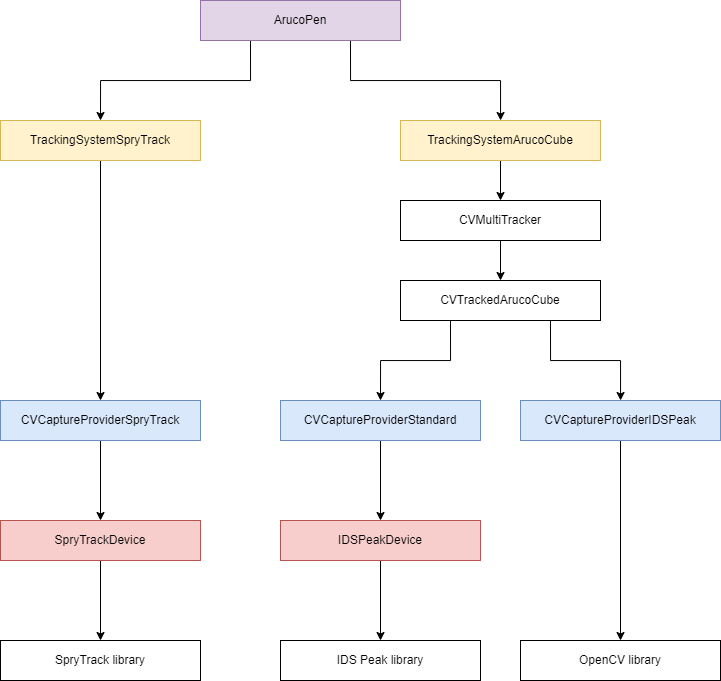

The diagram above was exported from draw.io. Its source (the exported page's mxGraphModel, read from the mxfile embedded in the PNG):
<mxGraphModel dx="2171" dy="1215" grid="1" gridSize="10" guides="1" tooltips="1" connect="1" arrows="1" fold="1" page="1" pageScale="1" pageWidth="827" pageHeight="1169" math="0" shadow="0">
  <root>
    <mxCell id="0" />
    <mxCell id="1" parent="0" />
    <mxCell id="VDvbu3ocNV_LpTYXLQ-h-6" style="edgeStyle=orthogonalEdgeStyle;rounded=0;orthogonalLoop=1;jettySize=auto;html=1;entryX=0.5;entryY=0;entryDx=0;entryDy=0;" edge="1" parent="1" source="VDvbu3ocNV_LpTYXLQ-h-1" target="VDvbu3ocNV_LpTYXLQ-h-3">
      <mxGeometry relative="1" as="geometry" />
    </mxCell>
    <mxCell id="VDvbu3ocNV_LpTYXLQ-h-1" value="TrackingSystemSpryTrack" style="rounded=0;whiteSpace=wrap;html=1;fillColor=#fff2cc;strokeColor=#d6b656;" vertex="1" parent="1">
      <mxGeometry x="80" y="240" width="200" height="40" as="geometry" />
    </mxCell>
    <mxCell id="VDvbu3ocNV_LpTYXLQ-h-25" style="edgeStyle=orthogonalEdgeStyle;rounded=0;orthogonalLoop=1;jettySize=auto;html=1;entryX=0.5;entryY=0;entryDx=0;entryDy=0;" edge="1" parent="1" source="VDvbu3ocNV_LpTYXLQ-h-2" target="VDvbu3ocNV_LpTYXLQ-h-23">
      <mxGeometry relative="1" as="geometry" />
    </mxCell>
    <mxCell id="VDvbu3ocNV_LpTYXLQ-h-2" value="TrackingSystemArucoCube" style="rounded=0;whiteSpace=wrap;html=1;fillColor=#fff2cc;strokeColor=#d6b656;" vertex="1" parent="1">
      <mxGeometry x="480" y="240" width="200" height="40" as="geometry" />
    </mxCell>
    <mxCell id="VDvbu3ocNV_LpTYXLQ-h-9" style="edgeStyle=orthogonalEdgeStyle;rounded=0;orthogonalLoop=1;jettySize=auto;html=1;entryX=0.5;entryY=0;entryDx=0;entryDy=0;" edge="1" parent="1" source="VDvbu3ocNV_LpTYXLQ-h-3" target="VDvbu3ocNV_LpTYXLQ-h-7">
      <mxGeometry relative="1" as="geometry" />
    </mxCell>
    <mxCell id="VDvbu3ocNV_LpTYXLQ-h-3" value="CVCaptureProviderSpryTrack" style="rounded=0;whiteSpace=wrap;html=1;fillColor=#dae8fc;strokeColor=#6c8ebf;" vertex="1" parent="1">
      <mxGeometry x="80" y="520" width="200" height="40" as="geometry" />
    </mxCell>
    <mxCell id="VDvbu3ocNV_LpTYXLQ-h-10" style="edgeStyle=orthogonalEdgeStyle;rounded=0;orthogonalLoop=1;jettySize=auto;html=1;entryX=0.5;entryY=0;entryDx=0;entryDy=0;" edge="1" parent="1" source="VDvbu3ocNV_LpTYXLQ-h-4" target="VDvbu3ocNV_LpTYXLQ-h-8">
      <mxGeometry relative="1" as="geometry" />
    </mxCell>
    <mxCell id="VDvbu3ocNV_LpTYXLQ-h-4" value="CVCaptureProviderStandard" style="rounded=0;whiteSpace=wrap;html=1;fillColor=#dae8fc;strokeColor=#6c8ebf;" vertex="1" parent="1">
      <mxGeometry x="360" y="520" width="200" height="40" as="geometry" />
    </mxCell>
    <mxCell id="VDvbu3ocNV_LpTYXLQ-h-19" style="edgeStyle=orthogonalEdgeStyle;rounded=0;orthogonalLoop=1;jettySize=auto;html=1;entryX=0.5;entryY=0;entryDx=0;entryDy=0;" edge="1" parent="1" source="VDvbu3ocNV_LpTYXLQ-h-5" target="VDvbu3ocNV_LpTYXLQ-h-17">
      <mxGeometry relative="1" as="geometry" />
    </mxCell>
    <mxCell id="VDvbu3ocNV_LpTYXLQ-h-5" value="CVCaptureProviderIDSPeak" style="rounded=0;whiteSpace=wrap;html=1;fillColor=#dae8fc;strokeColor=#6c8ebf;" vertex="1" parent="1">
      <mxGeometry x="600" y="520" width="200" height="40" as="geometry" />
    </mxCell>
    <mxCell id="VDvbu3ocNV_LpTYXLQ-h-14" style="edgeStyle=orthogonalEdgeStyle;rounded=0;orthogonalLoop=1;jettySize=auto;html=1;" edge="1" parent="1" source="VDvbu3ocNV_LpTYXLQ-h-7">
      <mxGeometry relative="1" as="geometry">
        <mxPoint x="180" y="760" as="targetPoint" />
      </mxGeometry>
    </mxCell>
    <mxCell id="VDvbu3ocNV_LpTYXLQ-h-7" value="SpryTrackDevice" style="rounded=0;whiteSpace=wrap;html=1;fillColor=#f8cecc;strokeColor=#b85450;" vertex="1" parent="1">
      <mxGeometry x="80" y="640" width="200" height="40" as="geometry" />
    </mxCell>
    <mxCell id="VDvbu3ocNV_LpTYXLQ-h-18" style="edgeStyle=orthogonalEdgeStyle;rounded=0;orthogonalLoop=1;jettySize=auto;html=1;entryX=0.5;entryY=0;entryDx=0;entryDy=0;" edge="1" parent="1" source="VDvbu3ocNV_LpTYXLQ-h-8" target="VDvbu3ocNV_LpTYXLQ-h-16">
      <mxGeometry relative="1" as="geometry" />
    </mxCell>
    <mxCell id="VDvbu3ocNV_LpTYXLQ-h-8" value="IDSPeakDevice" style="rounded=0;whiteSpace=wrap;html=1;fillColor=#f8cecc;strokeColor=#b85450;" vertex="1" parent="1">
      <mxGeometry x="360" y="640" width="200" height="40" as="geometry" />
    </mxCell>
    <mxCell id="VDvbu3ocNV_LpTYXLQ-h-15" value="SpryTrack library" style="rounded=0;whiteSpace=wrap;html=1;" vertex="1" parent="1">
      <mxGeometry x="80" y="760" width="200" height="40" as="geometry" />
    </mxCell>
    <mxCell id="VDvbu3ocNV_LpTYXLQ-h-16" value="IDS Peak library" style="rounded=0;whiteSpace=wrap;html=1;" vertex="1" parent="1">
      <mxGeometry x="360" y="760" width="200" height="40" as="geometry" />
    </mxCell>
    <mxCell id="VDvbu3ocNV_LpTYXLQ-h-17" value="OpenCV library" style="rounded=0;whiteSpace=wrap;html=1;" vertex="1" parent="1">
      <mxGeometry x="600" y="760" width="200" height="40" as="geometry" />
    </mxCell>
    <mxCell id="VDvbu3ocNV_LpTYXLQ-h-21" style="edgeStyle=orthogonalEdgeStyle;rounded=0;orthogonalLoop=1;jettySize=auto;html=1;exitX=0.25;exitY=1;exitDx=0;exitDy=0;entryX=0.5;entryY=0;entryDx=0;entryDy=0;" edge="1" parent="1" source="VDvbu3ocNV_LpTYXLQ-h-20" target="VDvbu3ocNV_LpTYXLQ-h-1">
      <mxGeometry relative="1" as="geometry" />
    </mxCell>
    <mxCell id="VDvbu3ocNV_LpTYXLQ-h-22" style="edgeStyle=orthogonalEdgeStyle;rounded=0;orthogonalLoop=1;jettySize=auto;html=1;exitX=0.75;exitY=1;exitDx=0;exitDy=0;" edge="1" parent="1" source="VDvbu3ocNV_LpTYXLQ-h-20" target="VDvbu3ocNV_LpTYXLQ-h-2">
      <mxGeometry relative="1" as="geometry" />
    </mxCell>
    <mxCell id="VDvbu3ocNV_LpTYXLQ-h-20" value="ArucoPen" style="rounded=0;whiteSpace=wrap;html=1;fillColor=#e1d5e7;strokeColor=#9673a6;" vertex="1" parent="1">
      <mxGeometry x="280" y="120" width="200" height="40" as="geometry" />
    </mxCell>
    <mxCell id="VDvbu3ocNV_LpTYXLQ-h-26" style="edgeStyle=orthogonalEdgeStyle;rounded=0;orthogonalLoop=1;jettySize=auto;html=1;entryX=0.5;entryY=0;entryDx=0;entryDy=0;" edge="1" parent="1" source="VDvbu3ocNV_LpTYXLQ-h-23" target="VDvbu3ocNV_LpTYXLQ-h-24">
      <mxGeometry relative="1" as="geometry" />
    </mxCell>
    <mxCell id="VDvbu3ocNV_LpTYXLQ-h-23" value="CVMultiTracker" style="rounded=0;whiteSpace=wrap;html=1;" vertex="1" parent="1">
      <mxGeometry x="480" y="320" width="200" height="40" as="geometry" />
    </mxCell>
    <mxCell id="VDvbu3ocNV_LpTYXLQ-h-28" style="edgeStyle=orthogonalEdgeStyle;rounded=0;orthogonalLoop=1;jettySize=auto;html=1;exitX=0.25;exitY=1;exitDx=0;exitDy=0;entryX=0.5;entryY=0;entryDx=0;entryDy=0;" edge="1" parent="1" source="VDvbu3ocNV_LpTYXLQ-h-24" target="VDvbu3ocNV_LpTYXLQ-h-4">
      <mxGeometry relative="1" as="geometry" />
    </mxCell>
    <mxCell id="VDvbu3ocNV_LpTYXLQ-h-29" style="edgeStyle=orthogonalEdgeStyle;rounded=0;orthogonalLoop=1;jettySize=auto;html=1;exitX=0.75;exitY=1;exitDx=0;exitDy=0;" edge="1" parent="1" source="VDvbu3ocNV_LpTYXLQ-h-24" target="VDvbu3ocNV_LpTYXLQ-h-5">
      <mxGeometry relative="1" as="geometry" />
    </mxCell>
    <mxCell id="VDvbu3ocNV_LpTYXLQ-h-24" value="CVTrackedArucoCube" style="rounded=0;whiteSpace=wrap;html=1;" vertex="1" parent="1">
      <mxGeometry x="480" y="400" width="200" height="40" as="geometry" />
    </mxCell>
  </root>
</mxGraphModel>